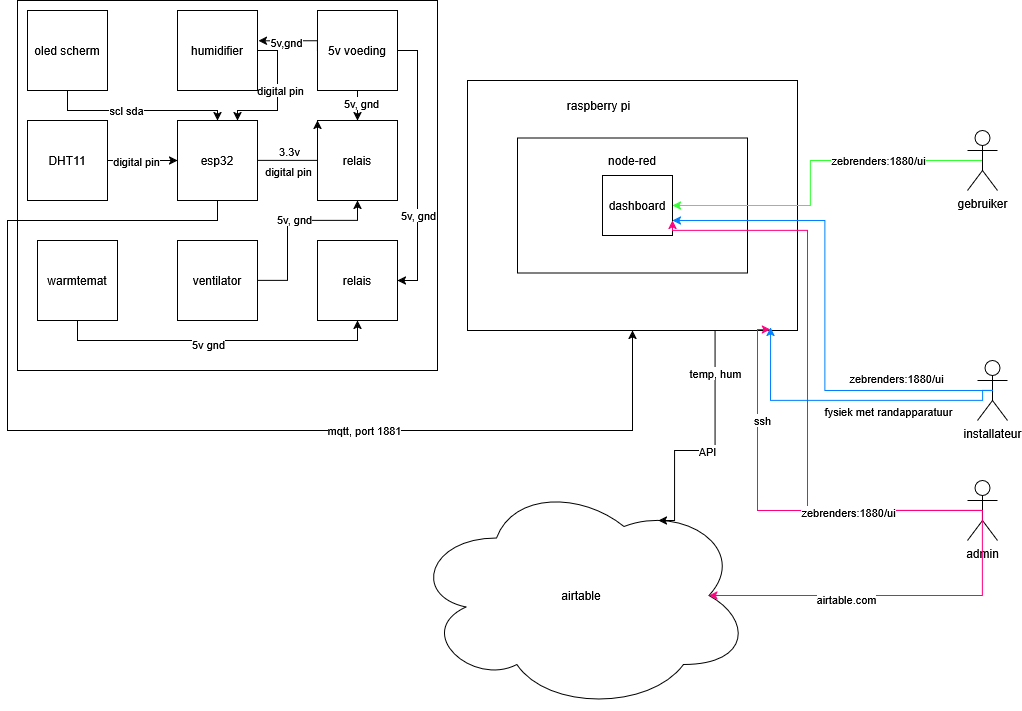

The diagram above was exported from draw.io. Its source (the exported page's mxGraphModel, read from the mxfile embedded in the PNG):
<mxGraphModel dx="1665" dy="759" grid="1" gridSize="10" guides="1" tooltips="1" connect="1" arrows="1" fold="1" page="1" pageScale="1" pageWidth="827" pageHeight="1169" math="0" shadow="0">
  <root>
    <mxCell id="0" />
    <mxCell id="1" parent="0" />
    <mxCell id="R0GY_WkQDQfcWDW2hX51-3" value="" style="rounded=0;whiteSpace=wrap;html=1;" parent="1" vertex="1">
      <mxGeometry x="20" y="10" width="420" height="370" as="geometry" />
    </mxCell>
    <mxCell id="R0GY_WkQDQfcWDW2hX51-5" value="" style="rounded=0;whiteSpace=wrap;html=1;" parent="1" vertex="1">
      <mxGeometry x="470" y="90" width="330" height="250" as="geometry" />
    </mxCell>
    <mxCell id="R0GY_WkQDQfcWDW2hX51-6" value="raspberry pi" style="text;html=1;align=center;verticalAlign=middle;resizable=0;points=[];autosize=1;strokeColor=none;fillColor=none;" parent="1" vertex="1">
      <mxGeometry x="556" y="100" width="90" height="30" as="geometry" />
    </mxCell>
    <mxCell id="R0GY_WkQDQfcWDW2hX51-23" style="edgeStyle=orthogonalEdgeStyle;rounded=0;orthogonalLoop=1;jettySize=auto;html=1;exitX=1;exitY=0.5;exitDx=0;exitDy=0;entryX=0;entryY=0.5;entryDx=0;entryDy=0;" parent="1" source="R0GY_WkQDQfcWDW2hX51-9" target="R0GY_WkQDQfcWDW2hX51-18" edge="1">
      <mxGeometry relative="1" as="geometry" />
    </mxCell>
    <mxCell id="R0GY_WkQDQfcWDW2hX51-25" value="digital pin" style="edgeLabel;html=1;align=center;verticalAlign=middle;resizable=0;points=[];" parent="R0GY_WkQDQfcWDW2hX51-23" vertex="1" connectable="0">
      <mxGeometry x="-0.2" relative="1" as="geometry">
        <mxPoint as="offset" />
      </mxGeometry>
    </mxCell>
    <mxCell id="R0GY_WkQDQfcWDW2hX51-9" value="&lt;div&gt;DHT11&lt;/div&gt;" style="whiteSpace=wrap;html=1;aspect=fixed;" parent="1" vertex="1">
      <mxGeometry x="30" y="130" width="80" height="80" as="geometry" />
    </mxCell>
    <mxCell id="R0GY_WkQDQfcWDW2hX51-15" style="edgeStyle=orthogonalEdgeStyle;rounded=0;orthogonalLoop=1;jettySize=auto;html=1;exitX=0.5;exitY=1;exitDx=0;exitDy=0;entryX=0.5;entryY=0;entryDx=0;entryDy=0;" parent="1" source="R0GY_WkQDQfcWDW2hX51-10" target="R0GY_WkQDQfcWDW2hX51-12" edge="1">
      <mxGeometry relative="1" as="geometry" />
    </mxCell>
    <mxCell id="R0GY_WkQDQfcWDW2hX51-26" value="5v, gnd" style="edgeLabel;html=1;align=center;verticalAlign=middle;resizable=0;points=[];" parent="R0GY_WkQDQfcWDW2hX51-15" vertex="1" connectable="0">
      <mxGeometry x="-0.2" y="3" relative="1" as="geometry">
        <mxPoint as="offset" />
      </mxGeometry>
    </mxCell>
    <mxCell id="bTqsvTfPaeMc21ebdWZA-10" style="edgeStyle=orthogonalEdgeStyle;rounded=0;orthogonalLoop=1;jettySize=auto;html=1;exitX=1;exitY=0.5;exitDx=0;exitDy=0;entryX=1;entryY=0.5;entryDx=0;entryDy=0;" parent="1" source="R0GY_WkQDQfcWDW2hX51-10" target="bTqsvTfPaeMc21ebdWZA-7" edge="1">
      <mxGeometry relative="1" as="geometry" />
    </mxCell>
    <mxCell id="bTqsvTfPaeMc21ebdWZA-11" value="5v, gnd" style="edgeLabel;html=1;align=center;verticalAlign=middle;resizable=0;points=[];" parent="bTqsvTfPaeMc21ebdWZA-10" vertex="1" connectable="0">
      <mxGeometry x="0.363" relative="1" as="geometry">
        <mxPoint as="offset" />
      </mxGeometry>
    </mxCell>
    <mxCell id="R0GY_WkQDQfcWDW2hX51-10" value="5v voeding" style="whiteSpace=wrap;html=1;aspect=fixed;" parent="1" vertex="1">
      <mxGeometry x="320" y="20" width="80" height="80" as="geometry" />
    </mxCell>
    <mxCell id="R0GY_WkQDQfcWDW2hX51-12" value="relais" style="whiteSpace=wrap;html=1;aspect=fixed;" parent="1" vertex="1">
      <mxGeometry x="320" y="130" width="80" height="80" as="geometry" />
    </mxCell>
    <mxCell id="R0GY_WkQDQfcWDW2hX51-17" style="edgeStyle=orthogonalEdgeStyle;rounded=0;orthogonalLoop=1;jettySize=auto;html=1;exitX=0.5;exitY=1;exitDx=0;exitDy=0;entryX=0.5;entryY=1;entryDx=0;entryDy=0;" parent="1" source="R0GY_WkQDQfcWDW2hX51-13" target="bTqsvTfPaeMc21ebdWZA-7" edge="1">
      <mxGeometry relative="1" as="geometry">
        <Array as="points">
          <mxPoint x="80" y="350" />
          <mxPoint x="360" y="350" />
        </Array>
      </mxGeometry>
    </mxCell>
    <mxCell id="R0GY_WkQDQfcWDW2hX51-28" value="&lt;div&gt;5v gnd&lt;/div&gt;&lt;div&gt;&lt;br&gt;&lt;/div&gt;" style="edgeLabel;html=1;align=center;verticalAlign=middle;resizable=0;points=[];" parent="R0GY_WkQDQfcWDW2hX51-17" vertex="1" connectable="0">
      <mxGeometry x="-0.3" y="1" relative="1" as="geometry">
        <mxPoint x="38" y="11" as="offset" />
      </mxGeometry>
    </mxCell>
    <mxCell id="R0GY_WkQDQfcWDW2hX51-13" value="warmtemat" style="whiteSpace=wrap;html=1;aspect=fixed;" parent="1" vertex="1">
      <mxGeometry x="40" y="250" width="80" height="80" as="geometry" />
    </mxCell>
    <mxCell id="bTqsvTfPaeMc21ebdWZA-4" style="edgeStyle=orthogonalEdgeStyle;rounded=0;orthogonalLoop=1;jettySize=auto;html=1;exitX=1;exitY=0.5;exitDx=0;exitDy=0;entryX=0.75;entryY=0;entryDx=0;entryDy=0;" parent="1" source="R0GY_WkQDQfcWDW2hX51-14" target="R0GY_WkQDQfcWDW2hX51-18" edge="1">
      <mxGeometry relative="1" as="geometry" />
    </mxCell>
    <mxCell id="bTqsvTfPaeMc21ebdWZA-5" value="digital pin" style="edgeLabel;html=1;align=center;verticalAlign=middle;resizable=0;points=[];" parent="bTqsvTfPaeMc21ebdWZA-4" vertex="1" connectable="0">
      <mxGeometry x="-0.1" y="2" relative="1" as="geometry">
        <mxPoint as="offset" />
      </mxGeometry>
    </mxCell>
    <mxCell id="R0GY_WkQDQfcWDW2hX51-14" value="humidifier" style="whiteSpace=wrap;html=1;aspect=fixed;" parent="1" vertex="1">
      <mxGeometry x="180" y="20" width="80" height="80" as="geometry" />
    </mxCell>
    <mxCell id="R0GY_WkQDQfcWDW2hX51-21" style="edgeStyle=orthogonalEdgeStyle;rounded=0;orthogonalLoop=1;jettySize=auto;html=1;exitX=1;exitY=0.5;exitDx=0;exitDy=0;entryX=0;entryY=0;entryDx=0;entryDy=0;" parent="1" source="R0GY_WkQDQfcWDW2hX51-18" target="R0GY_WkQDQfcWDW2hX51-12" edge="1">
      <mxGeometry relative="1" as="geometry">
        <Array as="points">
          <mxPoint x="320" y="170" />
        </Array>
      </mxGeometry>
    </mxCell>
    <mxCell id="R0GY_WkQDQfcWDW2hX51-27" value="digital pin" style="edgeLabel;html=1;align=center;verticalAlign=middle;resizable=0;points=[];" parent="R0GY_WkQDQfcWDW2hX51-21" vertex="1" connectable="0">
      <mxGeometry x="-0.0429" y="1" relative="1" as="geometry">
        <mxPoint x="-18" y="11" as="offset" />
      </mxGeometry>
    </mxCell>
    <mxCell id="bTqsvTfPaeMc21ebdWZA-2" value="3.3v" style="edgeLabel;html=1;align=center;verticalAlign=middle;resizable=0;points=[];" parent="R0GY_WkQDQfcWDW2hX51-21" vertex="1" connectable="0">
      <mxGeometry x="-0.3714" y="1" relative="1" as="geometry">
        <mxPoint y="-9" as="offset" />
      </mxGeometry>
    </mxCell>
    <mxCell id="R0GY_WkQDQfcWDW2hX51-18" value="esp32" style="whiteSpace=wrap;html=1;aspect=fixed;" parent="1" vertex="1">
      <mxGeometry x="180" y="130" width="80" height="80" as="geometry" />
    </mxCell>
    <mxCell id="R0GY_WkQDQfcWDW2hX51-22" style="edgeStyle=orthogonalEdgeStyle;rounded=0;orthogonalLoop=1;jettySize=auto;html=1;exitX=0.5;exitY=1;exitDx=0;exitDy=0;entryX=0.5;entryY=0;entryDx=0;entryDy=0;" parent="1" source="R0GY_WkQDQfcWDW2hX51-19" target="R0GY_WkQDQfcWDW2hX51-18" edge="1">
      <mxGeometry relative="1" as="geometry">
        <Array as="points">
          <mxPoint x="70" y="120" />
          <mxPoint x="220" y="120" />
        </Array>
      </mxGeometry>
    </mxCell>
    <mxCell id="R0GY_WkQDQfcWDW2hX51-24" value="&lt;div&gt;scl sda&lt;/div&gt;" style="edgeLabel;html=1;align=center;verticalAlign=middle;resizable=0;points=[];" parent="R0GY_WkQDQfcWDW2hX51-22" vertex="1" connectable="0">
      <mxGeometry x="-0.1333" y="1" relative="1" as="geometry">
        <mxPoint as="offset" />
      </mxGeometry>
    </mxCell>
    <mxCell id="R0GY_WkQDQfcWDW2hX51-19" value="oled scherm" style="whiteSpace=wrap;html=1;aspect=fixed;" parent="1" vertex="1">
      <mxGeometry x="30" y="20" width="80" height="80" as="geometry" />
    </mxCell>
    <mxCell id="R0GY_WkQDQfcWDW2hX51-30" style="edgeStyle=orthogonalEdgeStyle;rounded=0;orthogonalLoop=1;jettySize=auto;html=1;exitX=0.5;exitY=1;exitDx=0;exitDy=0;entryX=0.5;entryY=1;entryDx=0;entryDy=0;" parent="1" source="R0GY_WkQDQfcWDW2hX51-18" target="R0GY_WkQDQfcWDW2hX51-5" edge="1">
      <mxGeometry relative="1" as="geometry">
        <Array as="points">
          <mxPoint x="220" y="230" />
          <mxPoint x="10" y="230" />
          <mxPoint x="10" y="440" />
          <mxPoint x="635" y="440" />
        </Array>
      </mxGeometry>
    </mxCell>
    <mxCell id="R0GY_WkQDQfcWDW2hX51-31" value="mqtt, port 1881" style="edgeLabel;html=1;align=center;verticalAlign=middle;resizable=0;points=[];" parent="R0GY_WkQDQfcWDW2hX51-30" vertex="1" connectable="0">
      <mxGeometry x="0.3192" y="1" relative="1" as="geometry">
        <mxPoint x="28" as="offset" />
      </mxGeometry>
    </mxCell>
    <mxCell id="R0GY_WkQDQfcWDW2hX51-32" value="" style="rounded=0;whiteSpace=wrap;html=1;" parent="1" vertex="1">
      <mxGeometry x="520" y="147.5" width="230" height="135" as="geometry" />
    </mxCell>
    <mxCell id="bTqsvTfPaeMc21ebdWZA-7" value="relais" style="whiteSpace=wrap;html=1;aspect=fixed;" parent="1" vertex="1">
      <mxGeometry x="320" y="250" width="80" height="80" as="geometry" />
    </mxCell>
    <mxCell id="bTqsvTfPaeMc21ebdWZA-9" style="edgeStyle=orthogonalEdgeStyle;rounded=0;orthogonalLoop=1;jettySize=auto;html=1;exitX=1;exitY=0.5;exitDx=0;exitDy=0;entryX=0.5;entryY=1;entryDx=0;entryDy=0;" parent="1" source="bTqsvTfPaeMc21ebdWZA-8" target="R0GY_WkQDQfcWDW2hX51-12" edge="1">
      <mxGeometry relative="1" as="geometry">
        <Array as="points">
          <mxPoint x="290" y="290" />
          <mxPoint x="290" y="230" />
          <mxPoint x="360" y="230" />
        </Array>
      </mxGeometry>
    </mxCell>
    <mxCell id="bTqsvTfPaeMc21ebdWZA-12" value="5v, gnd" style="edgeLabel;html=1;align=center;verticalAlign=middle;resizable=0;points=[];" parent="bTqsvTfPaeMc21ebdWZA-9" vertex="1" connectable="0">
      <mxGeometry x="0.0667" y="2" relative="1" as="geometry">
        <mxPoint as="offset" />
      </mxGeometry>
    </mxCell>
    <mxCell id="bTqsvTfPaeMc21ebdWZA-8" value="ventilator" style="whiteSpace=wrap;html=1;aspect=fixed;" parent="1" vertex="1">
      <mxGeometry x="180" y="250" width="80" height="80" as="geometry" />
    </mxCell>
    <mxCell id="bTqsvTfPaeMc21ebdWZA-13" style="edgeStyle=orthogonalEdgeStyle;rounded=0;orthogonalLoop=1;jettySize=auto;html=1;exitX=0;exitY=0.5;exitDx=0;exitDy=0;entryX=1.012;entryY=0.378;entryDx=0;entryDy=0;entryPerimeter=0;" parent="1" source="R0GY_WkQDQfcWDW2hX51-10" target="R0GY_WkQDQfcWDW2hX51-14" edge="1">
      <mxGeometry relative="1" as="geometry">
        <Array as="points">
          <mxPoint x="320" y="50" />
        </Array>
      </mxGeometry>
    </mxCell>
    <mxCell id="bTqsvTfPaeMc21ebdWZA-15" value="&lt;div&gt;5v,gnd&lt;/div&gt;" style="edgeLabel;html=1;align=center;verticalAlign=middle;resizable=0;points=[];" parent="bTqsvTfPaeMc21ebdWZA-13" vertex="1" connectable="0">
      <mxGeometry x="0.1916" y="1" relative="1" as="geometry">
        <mxPoint as="offset" />
      </mxGeometry>
    </mxCell>
    <mxCell id="E0lfm1vJHxd7EqSzslSm-1" value="airtable" style="ellipse;shape=cloud;whiteSpace=wrap;html=1;" vertex="1" parent="1">
      <mxGeometry x="414" y="490" width="340" height="230" as="geometry" />
    </mxCell>
    <mxCell id="E0lfm1vJHxd7EqSzslSm-2" style="edgeStyle=orthogonalEdgeStyle;rounded=0;orthogonalLoop=1;jettySize=auto;html=1;exitX=0.75;exitY=1;exitDx=0;exitDy=0;entryX=0.726;entryY=0.174;entryDx=0;entryDy=0;entryPerimeter=0;" edge="1" parent="1" source="R0GY_WkQDQfcWDW2hX51-5" target="E0lfm1vJHxd7EqSzslSm-1">
      <mxGeometry relative="1" as="geometry">
        <Array as="points">
          <mxPoint x="718" y="460" />
          <mxPoint x="677" y="460" />
        </Array>
      </mxGeometry>
    </mxCell>
    <mxCell id="E0lfm1vJHxd7EqSzslSm-3" value="temp, hum" style="edgeLabel;html=1;align=center;verticalAlign=middle;resizable=0;points=[];" vertex="1" connectable="0" parent="E0lfm1vJHxd7EqSzslSm-2">
      <mxGeometry x="-0.6569" relative="1" as="geometry">
        <mxPoint as="offset" />
      </mxGeometry>
    </mxCell>
    <mxCell id="E0lfm1vJHxd7EqSzslSm-4" value="API" style="edgeLabel;html=1;align=center;verticalAlign=middle;resizable=0;points=[];" vertex="1" connectable="0" parent="E0lfm1vJHxd7EqSzslSm-2">
      <mxGeometry x="0.037" relative="1" as="geometry">
        <mxPoint as="offset" />
      </mxGeometry>
    </mxCell>
    <mxCell id="E0lfm1vJHxd7EqSzslSm-8" style="edgeStyle=orthogonalEdgeStyle;rounded=0;orthogonalLoop=1;jettySize=auto;html=1;exitX=0.5;exitY=0.5;exitDx=0;exitDy=0;exitPerimeter=0;entryX=1;entryY=0.5;entryDx=0;entryDy=0;fillColor=#33FF33;strokeColor=#33FF33;" edge="1" parent="1" source="E0lfm1vJHxd7EqSzslSm-5" target="E0lfm1vJHxd7EqSzslSm-6">
      <mxGeometry relative="1" as="geometry">
        <Array as="points">
          <mxPoint x="965" y="170" />
          <mxPoint x="813" y="170" />
          <mxPoint x="813" y="215" />
        </Array>
      </mxGeometry>
    </mxCell>
    <mxCell id="E0lfm1vJHxd7EqSzslSm-9" value="zebrenders:1880/ui" style="edgeLabel;html=1;align=center;verticalAlign=middle;resizable=0;points=[];" vertex="1" connectable="0" parent="E0lfm1vJHxd7EqSzslSm-8">
      <mxGeometry x="-0.3352" y="-1" relative="1" as="geometry">
        <mxPoint x="13" as="offset" />
      </mxGeometry>
    </mxCell>
    <mxCell id="E0lfm1vJHxd7EqSzslSm-5" value="gebruiker" style="shape=umlActor;verticalLabelPosition=bottom;verticalAlign=top;html=1;outlineConnect=0;" vertex="1" parent="1">
      <mxGeometry x="970" y="140" width="30" height="60" as="geometry" />
    </mxCell>
    <mxCell id="E0lfm1vJHxd7EqSzslSm-6" value="dashboard" style="rounded=0;whiteSpace=wrap;html=1;" vertex="1" parent="1">
      <mxGeometry x="605" y="185" width="70" height="60" as="geometry" />
    </mxCell>
    <mxCell id="E0lfm1vJHxd7EqSzslSm-7" value="node-red" style="text;html=1;align=center;verticalAlign=middle;whiteSpace=wrap;rounded=0;" vertex="1" parent="1">
      <mxGeometry x="605" y="155" width="60" height="30" as="geometry" />
    </mxCell>
    <mxCell id="E0lfm1vJHxd7EqSzslSm-11" style="edgeStyle=orthogonalEdgeStyle;rounded=0;orthogonalLoop=1;jettySize=auto;html=1;exitX=0.5;exitY=0.5;exitDx=0;exitDy=0;exitPerimeter=0;entryX=1;entryY=0.75;entryDx=0;entryDy=0;strokeColor=#007FFF;" edge="1" parent="1" source="E0lfm1vJHxd7EqSzslSm-10" target="E0lfm1vJHxd7EqSzslSm-6">
      <mxGeometry relative="1" as="geometry" />
    </mxCell>
    <mxCell id="E0lfm1vJHxd7EqSzslSm-10" value="installateur" style="shape=umlActor;verticalLabelPosition=bottom;verticalAlign=top;html=1;outlineConnect=0;" vertex="1" parent="1">
      <mxGeometry x="980" y="370" width="30" height="60" as="geometry" />
    </mxCell>
    <mxCell id="E0lfm1vJHxd7EqSzslSm-12" value="zebrenders:1880/ui" style="edgeLabel;html=1;align=center;verticalAlign=middle;resizable=0;points=[];" vertex="1" connectable="0" parent="1">
      <mxGeometry x="900" y="390" as="geometry">
        <mxPoint x="-2" y="-3" as="offset" />
      </mxGeometry>
    </mxCell>
    <mxCell id="E0lfm1vJHxd7EqSzslSm-13" style="edgeStyle=orthogonalEdgeStyle;rounded=0;orthogonalLoop=1;jettySize=auto;html=1;exitX=0.5;exitY=0.5;exitDx=0;exitDy=0;exitPerimeter=0;entryX=0.918;entryY=0.988;entryDx=0;entryDy=0;entryPerimeter=0;strokeColor=#007FFF;" edge="1" parent="1" source="E0lfm1vJHxd7EqSzslSm-10" target="R0GY_WkQDQfcWDW2hX51-5">
      <mxGeometry relative="1" as="geometry">
        <Array as="points">
          <mxPoint x="985" y="410" />
          <mxPoint x="773" y="410" />
        </Array>
      </mxGeometry>
    </mxCell>
    <mxCell id="E0lfm1vJHxd7EqSzslSm-14" value="fysiek met randapparatuur" style="edgeLabel;html=1;align=center;verticalAlign=middle;resizable=0;points=[];" vertex="1" connectable="0" parent="E0lfm1vJHxd7EqSzslSm-13">
      <mxGeometry x="0.2127" relative="1" as="geometry">
        <mxPoint x="70" y="10" as="offset" />
      </mxGeometry>
    </mxCell>
    <mxCell id="E0lfm1vJHxd7EqSzslSm-16" style="edgeStyle=orthogonalEdgeStyle;rounded=0;orthogonalLoop=1;jettySize=auto;html=1;exitX=0.5;exitY=0.5;exitDx=0;exitDy=0;exitPerimeter=0;entryX=1;entryY=0.75;entryDx=0;entryDy=0;strokeColor=#FF0080;" edge="1" parent="1" source="E0lfm1vJHxd7EqSzslSm-15" target="E0lfm1vJHxd7EqSzslSm-6">
      <mxGeometry relative="1" as="geometry">
        <Array as="points">
          <mxPoint x="810" y="520" />
          <mxPoint x="810" y="240" />
          <mxPoint x="675" y="240" />
        </Array>
      </mxGeometry>
    </mxCell>
    <mxCell id="E0lfm1vJHxd7EqSzslSm-15" value="admin" style="shape=umlActor;verticalLabelPosition=bottom;verticalAlign=top;html=1;outlineConnect=0;" vertex="1" parent="1">
      <mxGeometry x="970" y="490" width="30" height="60" as="geometry" />
    </mxCell>
    <mxCell id="E0lfm1vJHxd7EqSzslSm-18" style="edgeStyle=orthogonalEdgeStyle;rounded=0;orthogonalLoop=1;jettySize=auto;html=1;exitX=0.5;exitY=0.5;exitDx=0;exitDy=0;exitPerimeter=0;entryX=0.918;entryY=0.996;entryDx=0;entryDy=0;entryPerimeter=0;strokeColor=#FF0080;" edge="1" parent="1" source="E0lfm1vJHxd7EqSzslSm-15" target="R0GY_WkQDQfcWDW2hX51-5">
      <mxGeometry relative="1" as="geometry">
        <Array as="points">
          <mxPoint x="760" y="520" />
          <mxPoint x="760" y="339" />
        </Array>
      </mxGeometry>
    </mxCell>
    <mxCell id="E0lfm1vJHxd7EqSzslSm-27" value="zebrenders:1880/ui" style="edgeLabel;html=1;align=center;verticalAlign=middle;resizable=0;points=[];" vertex="1" connectable="0" parent="E0lfm1vJHxd7EqSzslSm-18">
      <mxGeometry x="-0.3555" y="1" relative="1" as="geometry">
        <mxPoint as="offset" />
      </mxGeometry>
    </mxCell>
    <mxCell id="E0lfm1vJHxd7EqSzslSm-28" value="ssh" style="edgeLabel;html=1;align=center;verticalAlign=middle;resizable=0;points=[];" vertex="1" connectable="0" parent="E0lfm1vJHxd7EqSzslSm-18">
      <mxGeometry x="0.5086" y="-4" relative="1" as="geometry">
        <mxPoint as="offset" />
      </mxGeometry>
    </mxCell>
    <mxCell id="E0lfm1vJHxd7EqSzslSm-20" style="edgeStyle=orthogonalEdgeStyle;rounded=0;orthogonalLoop=1;jettySize=auto;html=1;exitX=0.5;exitY=0.5;exitDx=0;exitDy=0;exitPerimeter=0;entryX=0.875;entryY=0.5;entryDx=0;entryDy=0;entryPerimeter=0;strokeColor=#FF0080;" edge="1" parent="1" source="E0lfm1vJHxd7EqSzslSm-15" target="E0lfm1vJHxd7EqSzslSm-1">
      <mxGeometry relative="1" as="geometry">
        <Array as="points">
          <mxPoint x="985" y="605" />
        </Array>
      </mxGeometry>
    </mxCell>
    <mxCell id="E0lfm1vJHxd7EqSzslSm-23" value="airtable.com" style="edgeLabel;html=1;align=center;verticalAlign=middle;resizable=0;points=[];" vertex="1" connectable="0" parent="E0lfm1vJHxd7EqSzslSm-20">
      <mxGeometry x="0.2385" y="3" relative="1" as="geometry">
        <mxPoint as="offset" />
      </mxGeometry>
    </mxCell>
  </root>
</mxGraphModel>